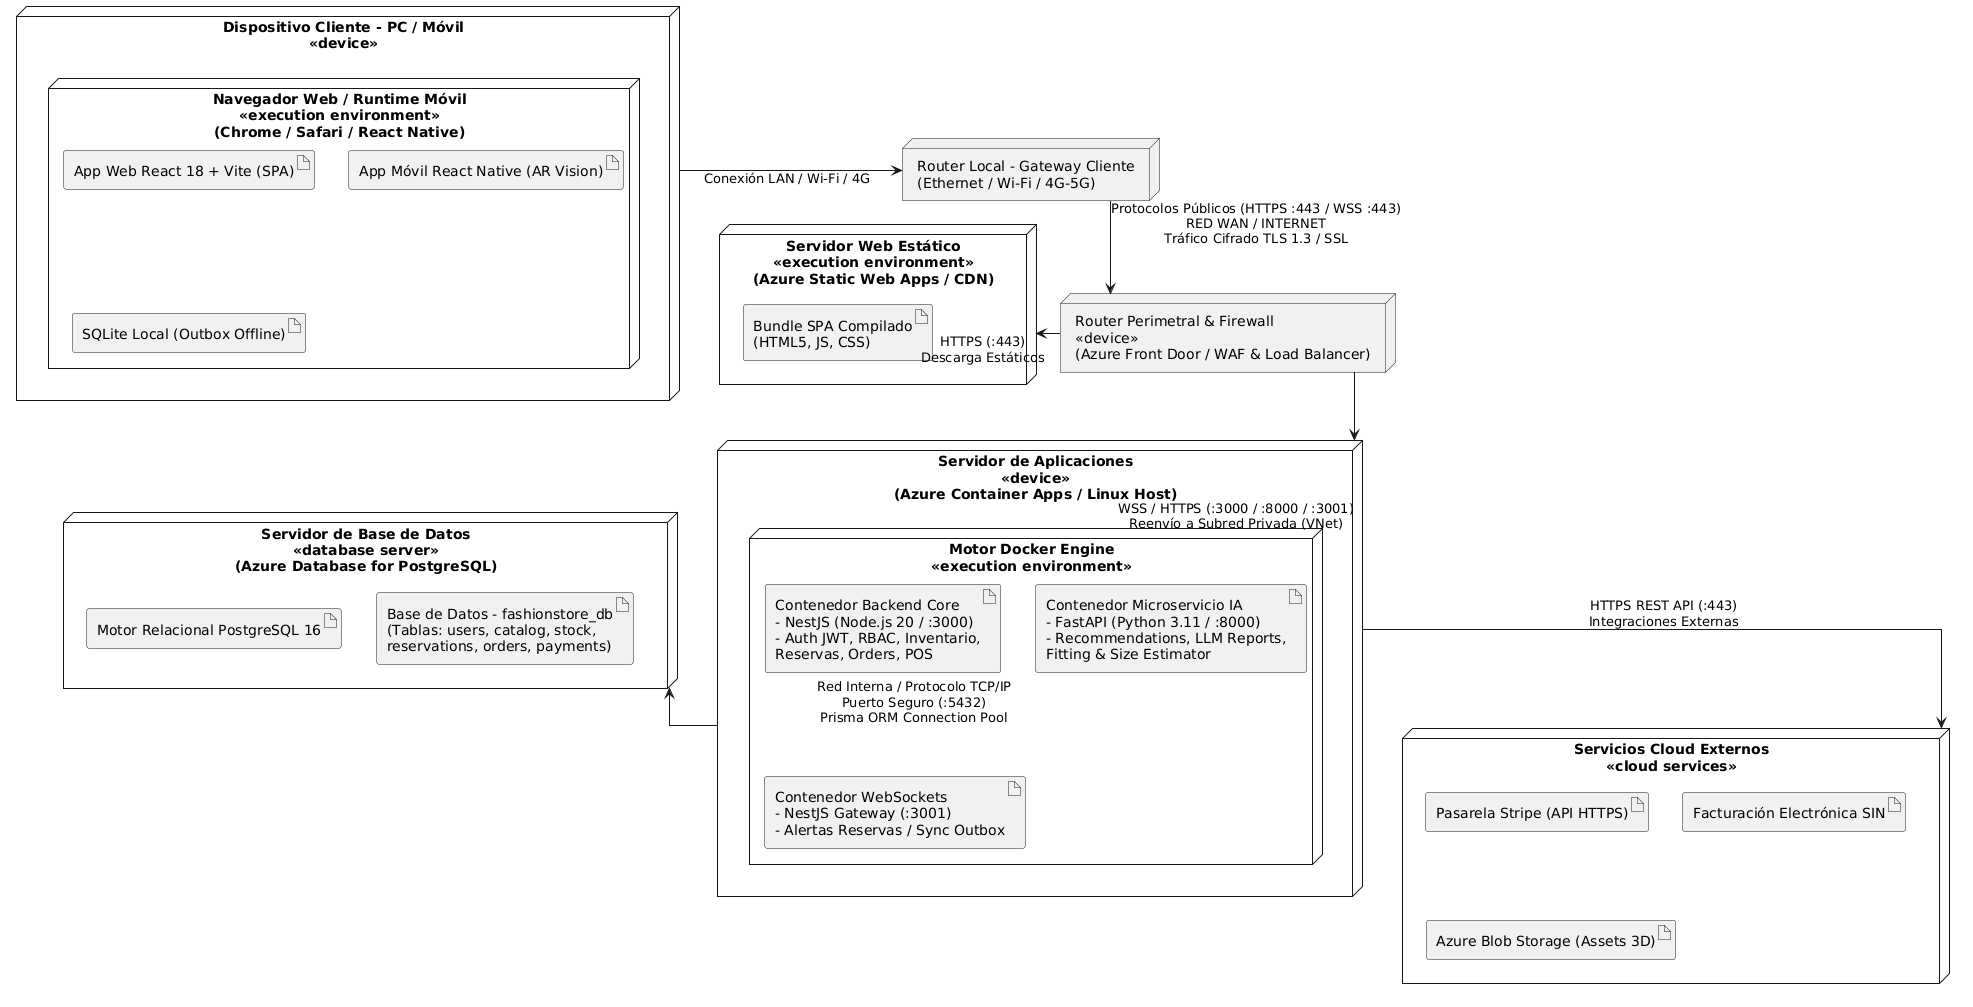

The diagram above was rendered by PlantUML. Its source (embedded in the PNG):
@startuml
skinparam monochrome true
skinparam shadowing false
skinparam packageStyle rectangle
skinparam linetype ortho

' ============================================================
' COLUMNA IZQUIERDA
' ============================================================

node "Dispositivo Cliente - PC / Móvil\n<<device>>" as ClientDevice {
    node "Navegador Web / Runtime Móvil\n<<execution environment>>\n(Chrome / Safari / React Native)" as ClientEnv {
        artifact "App Web React 18 + Vite (SPA)" as Art_Web
        artifact "App Móvil React Native (AR Vision)" as Art_Mobile
        artifact "SQLite Local (Outbox Offline)" as Art_SQLite
    }
}

node "Servidor Web Estático\n<<execution environment>>\n(Azure Static Web Apps / CDN)" as StaticServer {
    artifact "Bundle SPA Compilado\n(HTML5, JS, CSS)" as Art_StaticBundle
}

node "Servidor de Base de Datos\n<<database server>>\n(Azure Database for PostgreSQL)" as DBServer {
    artifact "Motor Relacional PostgreSQL 16" as Art_PG_Engine
    artifact "Base de Datos - fashionstore_db\n(Tablas: users, catalog, stock,\nreservations, orders, payments)" as Art_PG_DB
}

' ============================================================
' COLUMNA DERECHA
' ============================================================

node "Router Local - Gateway Cliente\n(Ethernet / Wi-Fi / 4G-5G)" as LocalRouter

node "Router Perimetral & Firewall\n<<device>>\n(Azure Front Door / WAF & Load Balancer)" as PerimeterRouter

node "Servidor de Aplicaciones\n<<device>>\n(Azure Container Apps / Linux Host)" as AppServer {
    node "Motor Docker Engine\n<<execution environment>>" as DockerEngine {
        artifact "Contenedor Backend Core\n- NestJS (Node.js 20 / :3000)\n- Auth JWT, RBAC, Inventario,\nReservas, Orders, POS" as Art_Nest
        artifact "Contenedor Microservicio IA\n- FastAPI (Python 3.11 / :8000)\n- Recommendations, LLM Reports,\nFitting & Size Estimator" as Art_FastAPI
        artifact "Contenedor WebSockets\n- NestJS Gateway (:3001)\n- Alertas Reservas / Sync Outbox" as Art_WS
    }
}

node "Servicios Cloud Externos\n<<cloud services>>" as ExternalCloud {
    artifact "Pasarela Stripe (API HTTPS)" as Art_Stripe
    artifact "Facturación Electrónica SIN" as Art_SIN
    artifact "Azure Blob Storage (Assets 3D)" as Art_Blob
}

' ============================================================
' ALINEACIÓN Y CONEXIONES (Flujo idéntico a referencia)
' ============================================================

' Fila 1: Cliente a Router Local
ClientDevice -right-> LocalRouter : Conexión LAN / Wi-Fi / 4G

' Fila 1 a Fila 2: Router Local a Router Perimetral
LocalRouter -down-> PerimeterRouter : Protocolos Públicos (HTTPS :443 / WSS :443)\nRED WAN / INTERNET\nTráfico Cifrado TLS 1.3 / SSL

' Fila 2: Router Perimetral a Servidor Estático y a Servidor Apps
PerimeterRouter -left-> StaticServer : HTTPS (:443)\nDescarga Estáticos
PerimeterRouter -down-> AppServer : WSS / HTTPS (:3000 / :8000 / :3001)\nReenvío a Subred Privada (VNet)

' Fila 3: Servidor Apps a Base de Datos (a la izquierda) y a Cloud (abajo)
AppServer -left-> DBServer : Red Interna / Protocolo TCP/IP\nPuerto Seguro (:5432)\nPrisma ORM Connection Pool
AppServer -down-> ExternalCloud : HTTPS REST API (:443)\nIntegraciones Externas

' Alineación vertical izquierda
ClientDevice -[hidden]down-> StaticServer
StaticServer -[hidden]down-> DBServer
@enduml